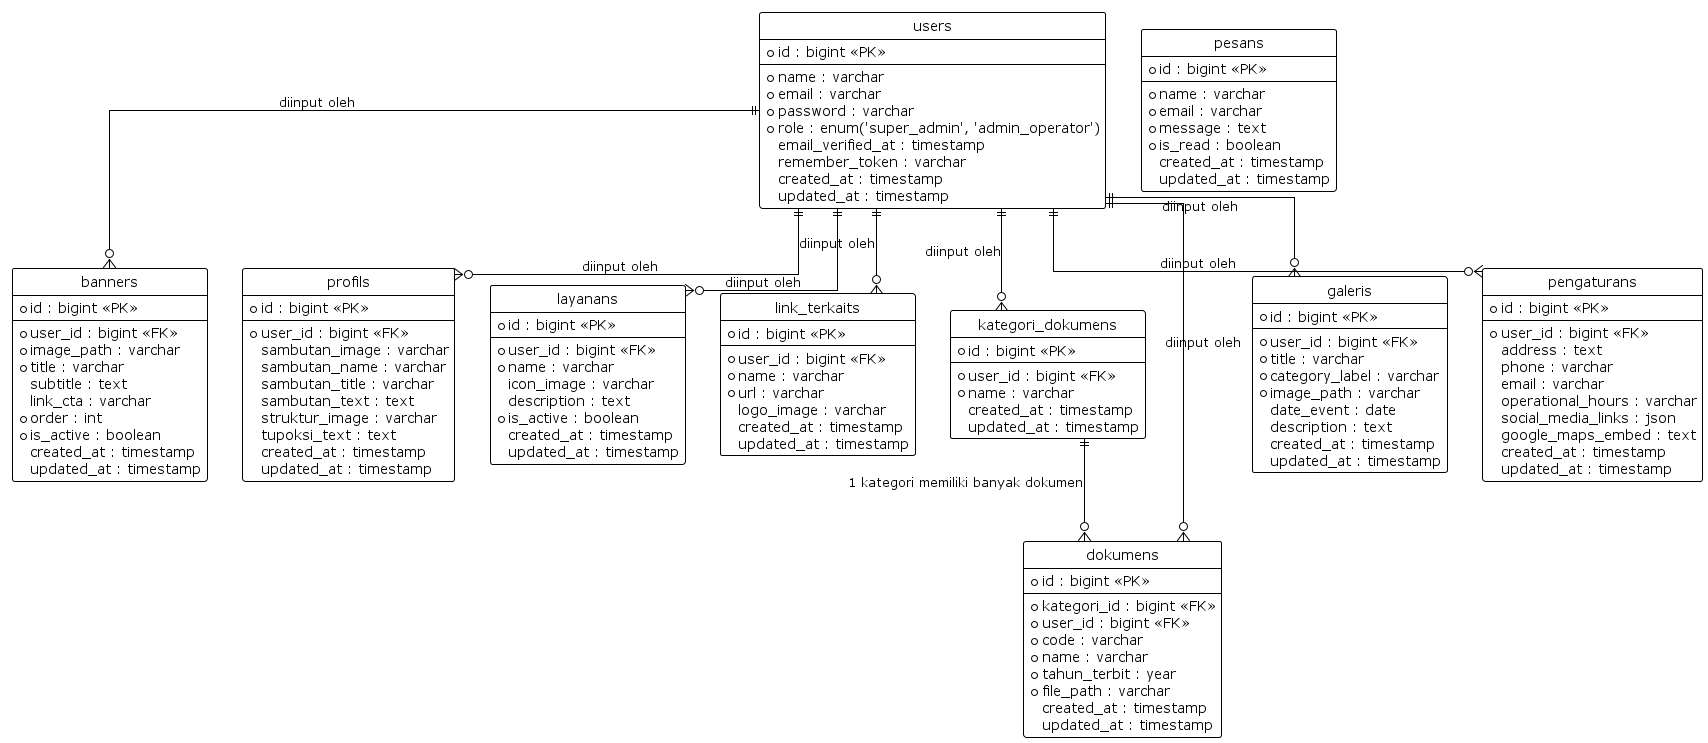

The diagram above was rendered by PlantUML. Its source (embedded in the PNG):
@startuml
!theme plain
skinparam backgroundColor white
hide circle
skinparam linetype ortho

' Konfigurasi tampilan entitas tanpa warna (transparent)
skinparam entity {
  BackgroundColor transparent
  BorderColor black
}

entity "users" as users {
  * id : bigint <<PK>>
  --
  * name : varchar
  * email : varchar
  * password : varchar
  * role : enum('super_admin', 'admin_operator')
  email_verified_at : timestamp
  remember_token : varchar
  created_at : timestamp
  updated_at : timestamp
}

entity "banners" as banners {
  * id : bigint <<PK>>
  --
  * user_id : bigint <<FK>>
  * image_path : varchar
  * title : varchar
  subtitle : text
  link_cta : varchar
  * order : int
  * is_active : boolean
  created_at : timestamp
  updated_at : timestamp
}

entity "profils" as profils {
  * id : bigint <<PK>>
  --
  * user_id : bigint <<FK>>
  sambutan_image : varchar
  sambutan_name : varchar
  sambutan_title : varchar
  sambutan_text : text
  struktur_image : varchar
  tupoksi_text : text
  created_at : timestamp
  updated_at : timestamp
}

entity "layanans" as layanans {
  * id : bigint <<PK>>
  --
  * user_id : bigint <<FK>>
  * name : varchar
  icon_image : varchar
  description : text
  * is_active : boolean
  created_at : timestamp
  updated_at : timestamp
}

entity "link_terkaits" as link_terkaits {
  * id : bigint <<PK>>
  --
  * user_id : bigint <<FK>>
  * name : varchar
  * url : varchar
  logo_image : varchar
  created_at : timestamp
  updated_at : timestamp
}

entity "kategori_dokumens" as kategori_dokumens {
  * id : bigint <<PK>>
  --
  * user_id : bigint <<FK>>
  * name : varchar
  created_at : timestamp
  updated_at : timestamp
}

entity "dokumens" as dokumens {
  * id : bigint <<PK>>
  --
  * kategori_id : bigint <<FK>>
  * user_id : bigint <<FK>>
  * code : varchar
  * name : varchar
  * tahun_terbit : year
  * file_path : varchar
  created_at : timestamp
  updated_at : timestamp
}

entity "galeris" as galeris {
  * id : bigint <<PK>>
  --
  * user_id : bigint <<FK>>
  * title : varchar
  * category_label : varchar
  * image_path : varchar
  date_event : date
  description : text
  created_at : timestamp
  updated_at : timestamp
}

entity "pesans" as pesans {
  * id : bigint <<PK>>
  --
  * name : varchar
  * email : varchar
  * message : text
  * is_read : boolean
  created_at : timestamp
  updated_at : timestamp
}
entity "pengaturans" as pengaturans {
  * id : bigint <<PK>>
  --
  * user_id : bigint <<FK>>
  address : text
  phone : varchar
  email : varchar
  operational_hours : varchar
  social_media_links : json
  google_maps_embed : text
  created_at : timestamp
  updated_at : timestamp
}

' Relasi Antar Tabel
kategori_dokumens ||--o{ dokumens : "1 kategori memiliki banyak dokumen"
users ||--o{ banners : "diinput oleh"
users ||--o{ profils : "diinput oleh"
users ||--o{ layanans : "diinput oleh"
users ||--o{ link_terkaits : "diinput oleh"
users ||--o{ kategori_dokumens : "diinput oleh"
users ||--o{ dokumens : "diinput oleh"
users ||--o{ galeris : "diinput oleh"
users ||--o{ pengaturans : "diinput oleh"

@enduml